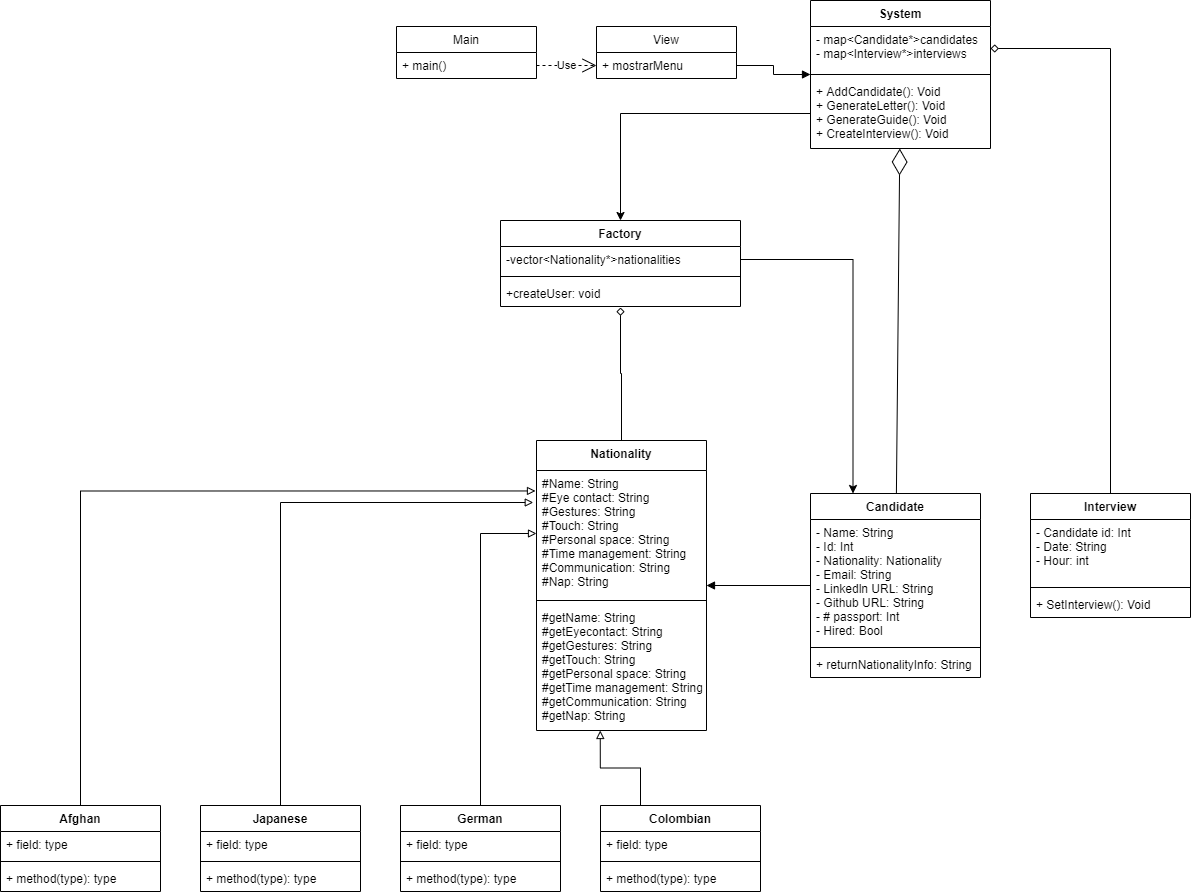

The diagram above was exported from draw.io. Its source (the exported page's mxGraphModel, read from the mxfile embedded in the PNG):
<mxGraphModel dx="2448" dy="1933" grid="1" gridSize="10" guides="1" tooltips="1" connect="1" arrows="1" fold="1" page="1" pageScale="1" pageWidth="827" pageHeight="1169" math="0" shadow="0">
  <root>
    <mxCell id="WIyWlLk6GJQsqaUBKTNV-0" />
    <mxCell id="WIyWlLk6GJQsqaUBKTNV-1" parent="WIyWlLk6GJQsqaUBKTNV-0" />
    <mxCell id="2We12x6LCFjFmmdaMcXo-0" value="Candidate" style="swimlane;fontStyle=1;align=center;verticalAlign=top;childLayout=stackLayout;horizontal=1;startSize=26;horizontalStack=0;resizeParent=1;resizeParentMax=0;resizeLast=0;collapsible=1;marginBottom=0;" parent="WIyWlLk6GJQsqaUBKTNV-1" vertex="1">
      <mxGeometry x="410" y="183" width="170" height="184" as="geometry" />
    </mxCell>
    <mxCell id="2We12x6LCFjFmmdaMcXo-1" value="- Name: String&#10;- Id: Int&#10;- Nationality: Nationality&#10;- Email: String&#10;- Linkedln URL: String&#10;- Github URL: String&#10;- # passport: Int&#10;- Hired: Bool" style="text;strokeColor=none;fillColor=none;align=left;verticalAlign=top;spacingLeft=4;spacingRight=4;overflow=hidden;rotatable=0;points=[[0,0.5],[1,0.5]];portConstraint=eastwest;" parent="2We12x6LCFjFmmdaMcXo-0" vertex="1">
      <mxGeometry y="26" width="170" height="124" as="geometry" />
    </mxCell>
    <mxCell id="2We12x6LCFjFmmdaMcXo-2" value="" style="line;strokeWidth=1;fillColor=none;align=left;verticalAlign=middle;spacingTop=-1;spacingLeft=3;spacingRight=3;rotatable=0;labelPosition=right;points=[];portConstraint=eastwest;" parent="2We12x6LCFjFmmdaMcXo-0" vertex="1">
      <mxGeometry y="150" width="170" height="8" as="geometry" />
    </mxCell>
    <mxCell id="2We12x6LCFjFmmdaMcXo-3" value="+ returnNationalityInfo: String" style="text;strokeColor=none;fillColor=none;align=left;verticalAlign=top;spacingLeft=4;spacingRight=4;overflow=hidden;rotatable=0;points=[[0,0.5],[1,0.5]];portConstraint=eastwest;" parent="2We12x6LCFjFmmdaMcXo-0" vertex="1">
      <mxGeometry y="158" width="170" height="26" as="geometry" />
    </mxCell>
    <mxCell id="571kYsCptGlwks_63xzr-25" style="edgeStyle=orthogonalEdgeStyle;rounded=0;orthogonalLoop=1;jettySize=auto;html=1;entryX=0.5;entryY=1.038;entryDx=0;entryDy=0;entryPerimeter=0;endArrow=diamond;endFill=0;" parent="WIyWlLk6GJQsqaUBKTNV-1" source="2We12x6LCFjFmmdaMcXo-4" target="571kYsCptGlwks_63xzr-24" edge="1">
      <mxGeometry relative="1" as="geometry" />
    </mxCell>
    <mxCell id="2We12x6LCFjFmmdaMcXo-4" value="Nationality" style="swimlane;fontStyle=1;align=center;verticalAlign=top;childLayout=stackLayout;horizontal=1;startSize=30;horizontalStack=0;resizeParent=1;resizeParentMax=0;resizeLast=0;collapsible=1;marginBottom=0;" parent="WIyWlLk6GJQsqaUBKTNV-1" vertex="1">
      <mxGeometry x="136" y="130" width="170" height="290" as="geometry" />
    </mxCell>
    <mxCell id="2We12x6LCFjFmmdaMcXo-5" value="#Name: String&#10;#Eye contact: String&#10;#Gestures: String&#10;#Touch: String&#10;#Personal space: String&#10;#Time management: String&#10;#Communication: String&#10;#Nap: String" style="text;strokeColor=none;fillColor=none;align=left;verticalAlign=top;spacingLeft=4;spacingRight=4;overflow=hidden;rotatable=0;points=[[0,0.5],[1,0.5]];portConstraint=eastwest;" parent="2We12x6LCFjFmmdaMcXo-4" vertex="1">
      <mxGeometry y="30" width="170" height="126" as="geometry" />
    </mxCell>
    <mxCell id="2We12x6LCFjFmmdaMcXo-6" value="" style="line;strokeWidth=1;fillColor=none;align=left;verticalAlign=middle;spacingTop=-1;spacingLeft=3;spacingRight=3;rotatable=0;labelPosition=right;points=[];portConstraint=eastwest;" parent="2We12x6LCFjFmmdaMcXo-4" vertex="1">
      <mxGeometry y="156" width="170" height="8" as="geometry" />
    </mxCell>
    <mxCell id="2We12x6LCFjFmmdaMcXo-7" value="#getName: String&#10;#getEyecontact: String&#10;#getGestures: String&#10;#getTouch: String&#10;#getPersonal space: String&#10;#getTime management: String&#10;#getCommunication: String&#10;#getNap: String" style="text;strokeColor=none;fillColor=none;align=left;verticalAlign=top;spacingLeft=4;spacingRight=4;overflow=hidden;rotatable=0;points=[[0,0.5],[1,0.5]];portConstraint=eastwest;" parent="2We12x6LCFjFmmdaMcXo-4" vertex="1">
      <mxGeometry y="164" width="170" height="126" as="geometry" />
    </mxCell>
    <mxCell id="571kYsCptGlwks_63xzr-30" style="edgeStyle=orthogonalEdgeStyle;rounded=0;orthogonalLoop=1;jettySize=auto;html=1;exitX=0.5;exitY=0;exitDx=0;exitDy=0;entryX=1;entryY=0.5;entryDx=0;entryDy=0;endArrow=diamond;endFill=0;" parent="WIyWlLk6GJQsqaUBKTNV-1" source="2We12x6LCFjFmmdaMcXo-8" target="2We12x6LCFjFmmdaMcXo-17" edge="1">
      <mxGeometry relative="1" as="geometry">
        <Array as="points">
          <mxPoint x="710" y="-262" />
        </Array>
      </mxGeometry>
    </mxCell>
    <mxCell id="2We12x6LCFjFmmdaMcXo-8" value="Interview" style="swimlane;fontStyle=1;align=center;verticalAlign=top;childLayout=stackLayout;horizontal=1;startSize=26;horizontalStack=0;resizeParent=1;resizeParentMax=0;resizeLast=0;collapsible=1;marginBottom=0;" parent="WIyWlLk6GJQsqaUBKTNV-1" vertex="1">
      <mxGeometry x="630" y="183" width="160" height="124" as="geometry" />
    </mxCell>
    <mxCell id="2We12x6LCFjFmmdaMcXo-9" value="- Candidate id: Int&#10;- Date: String&#10;- Hour: int" style="text;strokeColor=none;fillColor=none;align=left;verticalAlign=top;spacingLeft=4;spacingRight=4;overflow=hidden;rotatable=0;points=[[0,0.5],[1,0.5]];portConstraint=eastwest;" parent="2We12x6LCFjFmmdaMcXo-8" vertex="1">
      <mxGeometry y="26" width="160" height="64" as="geometry" />
    </mxCell>
    <mxCell id="2We12x6LCFjFmmdaMcXo-10" value="" style="line;strokeWidth=1;fillColor=none;align=left;verticalAlign=middle;spacingTop=-1;spacingLeft=3;spacingRight=3;rotatable=0;labelPosition=right;points=[];portConstraint=eastwest;" parent="2We12x6LCFjFmmdaMcXo-8" vertex="1">
      <mxGeometry y="90" width="160" height="8" as="geometry" />
    </mxCell>
    <mxCell id="2We12x6LCFjFmmdaMcXo-11" value="+ SetInterview(): Void" style="text;strokeColor=none;fillColor=none;align=left;verticalAlign=top;spacingLeft=4;spacingRight=4;overflow=hidden;rotatable=0;points=[[0,0.5],[1,0.5]];portConstraint=eastwest;" parent="2We12x6LCFjFmmdaMcXo-8" vertex="1">
      <mxGeometry y="98" width="160" height="26" as="geometry" />
    </mxCell>
    <mxCell id="2We12x6LCFjFmmdaMcXo-16" value="System" style="swimlane;fontStyle=1;align=center;verticalAlign=top;childLayout=stackLayout;horizontal=1;startSize=26;horizontalStack=0;resizeParent=1;resizeParentMax=0;resizeLast=0;collapsible=1;marginBottom=0;" parent="WIyWlLk6GJQsqaUBKTNV-1" vertex="1">
      <mxGeometry x="410" y="-310" width="180" height="148" as="geometry" />
    </mxCell>
    <mxCell id="2We12x6LCFjFmmdaMcXo-17" value="- map&lt;Candidate*&gt;candidates&#10;- map&lt;Interview*&gt;interviews" style="text;strokeColor=none;fillColor=none;align=left;verticalAlign=top;spacingLeft=4;spacingRight=4;overflow=hidden;rotatable=0;points=[[0,0.5],[1,0.5]];portConstraint=eastwest;" parent="2We12x6LCFjFmmdaMcXo-16" vertex="1">
      <mxGeometry y="26" width="180" height="44" as="geometry" />
    </mxCell>
    <mxCell id="2We12x6LCFjFmmdaMcXo-18" value="" style="line;strokeWidth=1;fillColor=none;align=left;verticalAlign=middle;spacingTop=-1;spacingLeft=3;spacingRight=3;rotatable=0;labelPosition=right;points=[];portConstraint=eastwest;" parent="2We12x6LCFjFmmdaMcXo-16" vertex="1">
      <mxGeometry y="70" width="180" height="8" as="geometry" />
    </mxCell>
    <mxCell id="2We12x6LCFjFmmdaMcXo-19" value="+ AddCandidate(): Void&#10;+ GenerateLetter(): Void&#10;+ GenerateGuide(): Void&#10;+ CreateInterview(): Void" style="text;strokeColor=none;fillColor=none;align=left;verticalAlign=top;spacingLeft=4;spacingRight=4;overflow=hidden;rotatable=0;points=[[0,0.5],[1,0.5]];portConstraint=eastwest;" parent="2We12x6LCFjFmmdaMcXo-16" vertex="1">
      <mxGeometry y="78" width="180" height="70" as="geometry" />
    </mxCell>
    <mxCell id="2We12x6LCFjFmmdaMcXo-21" value="Main" style="swimlane;fontStyle=0;childLayout=stackLayout;horizontal=1;startSize=26;fillColor=none;horizontalStack=0;resizeParent=1;resizeParentMax=0;resizeLast=0;collapsible=1;marginBottom=0;" parent="WIyWlLk6GJQsqaUBKTNV-1" vertex="1">
      <mxGeometry x="-4" y="-284" width="140" height="52" as="geometry" />
    </mxCell>
    <mxCell id="2We12x6LCFjFmmdaMcXo-22" value="+ main()" style="text;strokeColor=none;fillColor=none;align=left;verticalAlign=top;spacingLeft=4;spacingRight=4;overflow=hidden;rotatable=0;points=[[0,0.5],[1,0.5]];portConstraint=eastwest;" parent="2We12x6LCFjFmmdaMcXo-21" vertex="1">
      <mxGeometry y="26" width="140" height="26" as="geometry" />
    </mxCell>
    <mxCell id="2We12x6LCFjFmmdaMcXo-25" value="View" style="swimlane;fontStyle=0;childLayout=stackLayout;horizontal=1;startSize=26;fillColor=none;horizontalStack=0;resizeParent=1;resizeParentMax=0;resizeLast=0;collapsible=1;marginBottom=0;" parent="WIyWlLk6GJQsqaUBKTNV-1" vertex="1">
      <mxGeometry x="196" y="-284" width="140" height="52" as="geometry" />
    </mxCell>
    <mxCell id="2We12x6LCFjFmmdaMcXo-26" value="+ mostrarMenu" style="text;strokeColor=none;fillColor=none;align=left;verticalAlign=top;spacingLeft=4;spacingRight=4;overflow=hidden;rotatable=0;points=[[0,0.5],[1,0.5]];portConstraint=eastwest;" parent="2We12x6LCFjFmmdaMcXo-25" vertex="1">
      <mxGeometry y="26" width="140" height="26" as="geometry" />
    </mxCell>
    <mxCell id="2We12x6LCFjFmmdaMcXo-27" value="Use" style="endArrow=open;endSize=12;dashed=1;html=1;rounded=0;exitX=1;exitY=0.5;exitDx=0;exitDy=0;" parent="WIyWlLk6GJQsqaUBKTNV-1" source="2We12x6LCFjFmmdaMcXo-22" target="2We12x6LCFjFmmdaMcXo-26" edge="1">
      <mxGeometry width="160" relative="1" as="geometry">
        <mxPoint x="416" y="-224" as="sourcePoint" />
        <mxPoint x="576" y="-224" as="targetPoint" />
        <mxPoint as="offset" />
      </mxGeometry>
    </mxCell>
    <mxCell id="2We12x6LCFjFmmdaMcXo-28" value="" style="endArrow=block;endFill=1;html=1;edgeStyle=orthogonalEdgeStyle;align=left;verticalAlign=top;rounded=0;" parent="WIyWlLk6GJQsqaUBKTNV-1" source="2We12x6LCFjFmmdaMcXo-26" target="2We12x6LCFjFmmdaMcXo-16" edge="1">
      <mxGeometry x="0.075" y="-30" relative="1" as="geometry">
        <mxPoint x="330" y="-174" as="sourcePoint" />
        <mxPoint x="490" y="-174" as="targetPoint" />
        <mxPoint as="offset" />
      </mxGeometry>
    </mxCell>
    <mxCell id="2We12x6LCFjFmmdaMcXo-30" value="" style="endArrow=diamondThin;endFill=0;endSize=24;html=1;rounded=0;" parent="WIyWlLk6GJQsqaUBKTNV-1" source="2We12x6LCFjFmmdaMcXo-0" target="2We12x6LCFjFmmdaMcXo-16" edge="1">
      <mxGeometry width="160" relative="1" as="geometry">
        <mxPoint x="310" y="200" as="sourcePoint" />
        <mxPoint x="470" y="200" as="targetPoint" />
      </mxGeometry>
    </mxCell>
    <mxCell id="2We12x6LCFjFmmdaMcXo-35" value="" style="endArrow=block;endFill=1;html=1;edgeStyle=orthogonalEdgeStyle;align=left;verticalAlign=top;rounded=0;" parent="WIyWlLk6GJQsqaUBKTNV-1" source="2We12x6LCFjFmmdaMcXo-0" target="2We12x6LCFjFmmdaMcXo-4" edge="1">
      <mxGeometry x="0.075" y="-30" relative="1" as="geometry">
        <mxPoint x="260" y="460" as="sourcePoint" />
        <mxPoint x="384" y="460" as="targetPoint" />
        <mxPoint as="offset" />
        <Array as="points" />
      </mxGeometry>
    </mxCell>
    <mxCell id="571kYsCptGlwks_63xzr-17" style="edgeStyle=orthogonalEdgeStyle;rounded=0;orthogonalLoop=1;jettySize=auto;html=1;exitX=0.5;exitY=0;exitDx=0;exitDy=0;endArrow=block;endFill=0;" parent="WIyWlLk6GJQsqaUBKTNV-1" source="571kYsCptGlwks_63xzr-0" target="2We12x6LCFjFmmdaMcXo-5" edge="1">
      <mxGeometry relative="1" as="geometry" />
    </mxCell>
    <mxCell id="571kYsCptGlwks_63xzr-0" value="German" style="swimlane;fontStyle=1;align=center;verticalAlign=top;childLayout=stackLayout;horizontal=1;startSize=26;horizontalStack=0;resizeParent=1;resizeParentMax=0;resizeLast=0;collapsible=1;marginBottom=0;" parent="WIyWlLk6GJQsqaUBKTNV-1" vertex="1">
      <mxGeometry y="495" width="160" height="86" as="geometry" />
    </mxCell>
    <mxCell id="571kYsCptGlwks_63xzr-1" value="+ field: type" style="text;strokeColor=none;fillColor=none;align=left;verticalAlign=top;spacingLeft=4;spacingRight=4;overflow=hidden;rotatable=0;points=[[0,0.5],[1,0.5]];portConstraint=eastwest;" parent="571kYsCptGlwks_63xzr-0" vertex="1">
      <mxGeometry y="26" width="160" height="26" as="geometry" />
    </mxCell>
    <mxCell id="571kYsCptGlwks_63xzr-2" value="" style="line;strokeWidth=1;fillColor=none;align=left;verticalAlign=middle;spacingTop=-1;spacingLeft=3;spacingRight=3;rotatable=0;labelPosition=right;points=[];portConstraint=eastwest;" parent="571kYsCptGlwks_63xzr-0" vertex="1">
      <mxGeometry y="52" width="160" height="8" as="geometry" />
    </mxCell>
    <mxCell id="571kYsCptGlwks_63xzr-3" value="+ method(type): type" style="text;strokeColor=none;fillColor=none;align=left;verticalAlign=top;spacingLeft=4;spacingRight=4;overflow=hidden;rotatable=0;points=[[0,0.5],[1,0.5]];portConstraint=eastwest;" parent="571kYsCptGlwks_63xzr-0" vertex="1">
      <mxGeometry y="60" width="160" height="26" as="geometry" />
    </mxCell>
    <mxCell id="571kYsCptGlwks_63xzr-20" style="edgeStyle=orthogonalEdgeStyle;rounded=0;orthogonalLoop=1;jettySize=auto;html=1;exitX=0.25;exitY=0;exitDx=0;exitDy=0;entryX=0.375;entryY=1;entryDx=0;entryDy=0;entryPerimeter=0;endArrow=block;endFill=0;" parent="WIyWlLk6GJQsqaUBKTNV-1" source="571kYsCptGlwks_63xzr-4" target="2We12x6LCFjFmmdaMcXo-7" edge="1">
      <mxGeometry relative="1" as="geometry" />
    </mxCell>
    <mxCell id="571kYsCptGlwks_63xzr-4" value="Colombian" style="swimlane;fontStyle=1;align=center;verticalAlign=top;childLayout=stackLayout;horizontal=1;startSize=26;horizontalStack=0;resizeParent=1;resizeParentMax=0;resizeLast=0;collapsible=1;marginBottom=0;" parent="WIyWlLk6GJQsqaUBKTNV-1" vertex="1">
      <mxGeometry x="200" y="495" width="160" height="86" as="geometry" />
    </mxCell>
    <mxCell id="571kYsCptGlwks_63xzr-5" value="+ field: type" style="text;strokeColor=none;fillColor=none;align=left;verticalAlign=top;spacingLeft=4;spacingRight=4;overflow=hidden;rotatable=0;points=[[0,0.5],[1,0.5]];portConstraint=eastwest;" parent="571kYsCptGlwks_63xzr-4" vertex="1">
      <mxGeometry y="26" width="160" height="26" as="geometry" />
    </mxCell>
    <mxCell id="571kYsCptGlwks_63xzr-6" value="" style="line;strokeWidth=1;fillColor=none;align=left;verticalAlign=middle;spacingTop=-1;spacingLeft=3;spacingRight=3;rotatable=0;labelPosition=right;points=[];portConstraint=eastwest;" parent="571kYsCptGlwks_63xzr-4" vertex="1">
      <mxGeometry y="52" width="160" height="8" as="geometry" />
    </mxCell>
    <mxCell id="571kYsCptGlwks_63xzr-7" value="+ method(type): type" style="text;strokeColor=none;fillColor=none;align=left;verticalAlign=top;spacingLeft=4;spacingRight=4;overflow=hidden;rotatable=0;points=[[0,0.5],[1,0.5]];portConstraint=eastwest;" parent="571kYsCptGlwks_63xzr-4" vertex="1">
      <mxGeometry y="60" width="160" height="26" as="geometry" />
    </mxCell>
    <mxCell id="571kYsCptGlwks_63xzr-18" style="edgeStyle=orthogonalEdgeStyle;rounded=0;orthogonalLoop=1;jettySize=auto;html=1;entryX=-0.019;entryY=0.254;entryDx=0;entryDy=0;entryPerimeter=0;endArrow=block;endFill=0;" parent="WIyWlLk6GJQsqaUBKTNV-1" source="571kYsCptGlwks_63xzr-8" target="2We12x6LCFjFmmdaMcXo-5" edge="1">
      <mxGeometry relative="1" as="geometry" />
    </mxCell>
    <mxCell id="571kYsCptGlwks_63xzr-8" value="Japanese" style="swimlane;fontStyle=1;align=center;verticalAlign=top;childLayout=stackLayout;horizontal=1;startSize=26;horizontalStack=0;resizeParent=1;resizeParentMax=0;resizeLast=0;collapsible=1;marginBottom=0;" parent="WIyWlLk6GJQsqaUBKTNV-1" vertex="1">
      <mxGeometry x="-200" y="495" width="160" height="86" as="geometry" />
    </mxCell>
    <mxCell id="571kYsCptGlwks_63xzr-9" value="+ field: type" style="text;strokeColor=none;fillColor=none;align=left;verticalAlign=top;spacingLeft=4;spacingRight=4;overflow=hidden;rotatable=0;points=[[0,0.5],[1,0.5]];portConstraint=eastwest;" parent="571kYsCptGlwks_63xzr-8" vertex="1">
      <mxGeometry y="26" width="160" height="26" as="geometry" />
    </mxCell>
    <mxCell id="571kYsCptGlwks_63xzr-10" value="" style="line;strokeWidth=1;fillColor=none;align=left;verticalAlign=middle;spacingTop=-1;spacingLeft=3;spacingRight=3;rotatable=0;labelPosition=right;points=[];portConstraint=eastwest;" parent="571kYsCptGlwks_63xzr-8" vertex="1">
      <mxGeometry y="52" width="160" height="8" as="geometry" />
    </mxCell>
    <mxCell id="571kYsCptGlwks_63xzr-11" value="+ method(type): type" style="text;strokeColor=none;fillColor=none;align=left;verticalAlign=top;spacingLeft=4;spacingRight=4;overflow=hidden;rotatable=0;points=[[0,0.5],[1,0.5]];portConstraint=eastwest;" parent="571kYsCptGlwks_63xzr-8" vertex="1">
      <mxGeometry y="60" width="160" height="26" as="geometry" />
    </mxCell>
    <mxCell id="571kYsCptGlwks_63xzr-19" style="edgeStyle=orthogonalEdgeStyle;rounded=0;orthogonalLoop=1;jettySize=auto;html=1;exitX=0.5;exitY=0;exitDx=0;exitDy=0;entryX=-0.006;entryY=0.174;entryDx=0;entryDy=0;entryPerimeter=0;endArrow=block;endFill=0;" parent="WIyWlLk6GJQsqaUBKTNV-1" source="571kYsCptGlwks_63xzr-12" target="2We12x6LCFjFmmdaMcXo-4" edge="1">
      <mxGeometry relative="1" as="geometry" />
    </mxCell>
    <mxCell id="571kYsCptGlwks_63xzr-12" value="Afghan" style="swimlane;fontStyle=1;align=center;verticalAlign=top;childLayout=stackLayout;horizontal=1;startSize=26;horizontalStack=0;resizeParent=1;resizeParentMax=0;resizeLast=0;collapsible=1;marginBottom=0;" parent="WIyWlLk6GJQsqaUBKTNV-1" vertex="1">
      <mxGeometry x="-400" y="495" width="160" height="86" as="geometry" />
    </mxCell>
    <mxCell id="571kYsCptGlwks_63xzr-13" value="+ field: type" style="text;strokeColor=none;fillColor=none;align=left;verticalAlign=top;spacingLeft=4;spacingRight=4;overflow=hidden;rotatable=0;points=[[0,0.5],[1,0.5]];portConstraint=eastwest;" parent="571kYsCptGlwks_63xzr-12" vertex="1">
      <mxGeometry y="26" width="160" height="26" as="geometry" />
    </mxCell>
    <mxCell id="571kYsCptGlwks_63xzr-14" value="" style="line;strokeWidth=1;fillColor=none;align=left;verticalAlign=middle;spacingTop=-1;spacingLeft=3;spacingRight=3;rotatable=0;labelPosition=right;points=[];portConstraint=eastwest;" parent="571kYsCptGlwks_63xzr-12" vertex="1">
      <mxGeometry y="52" width="160" height="8" as="geometry" />
    </mxCell>
    <mxCell id="571kYsCptGlwks_63xzr-15" value="+ method(type): type" style="text;strokeColor=none;fillColor=none;align=left;verticalAlign=top;spacingLeft=4;spacingRight=4;overflow=hidden;rotatable=0;points=[[0,0.5],[1,0.5]];portConstraint=eastwest;" parent="571kYsCptGlwks_63xzr-12" vertex="1">
      <mxGeometry y="60" width="160" height="26" as="geometry" />
    </mxCell>
    <mxCell id="571kYsCptGlwks_63xzr-21" value="Factory" style="swimlane;fontStyle=1;align=center;verticalAlign=top;childLayout=stackLayout;horizontal=1;startSize=26;horizontalStack=0;resizeParent=1;resizeParentMax=0;resizeLast=0;collapsible=1;marginBottom=0;" parent="WIyWlLk6GJQsqaUBKTNV-1" vertex="1">
      <mxGeometry x="100" y="-90" width="240" height="86" as="geometry" />
    </mxCell>
    <mxCell id="571kYsCptGlwks_63xzr-22" value="-vector&lt;Nationality*&gt;nationalities" style="text;strokeColor=none;fillColor=none;align=left;verticalAlign=top;spacingLeft=4;spacingRight=4;overflow=hidden;rotatable=0;points=[[0,0.5],[1,0.5]];portConstraint=eastwest;" parent="571kYsCptGlwks_63xzr-21" vertex="1">
      <mxGeometry y="26" width="240" height="26" as="geometry" />
    </mxCell>
    <mxCell id="571kYsCptGlwks_63xzr-23" value="" style="line;strokeWidth=1;fillColor=none;align=left;verticalAlign=middle;spacingTop=-1;spacingLeft=3;spacingRight=3;rotatable=0;labelPosition=right;points=[];portConstraint=eastwest;" parent="571kYsCptGlwks_63xzr-21" vertex="1">
      <mxGeometry y="52" width="240" height="8" as="geometry" />
    </mxCell>
    <mxCell id="571kYsCptGlwks_63xzr-24" value="+createUser: void" style="text;strokeColor=none;fillColor=none;align=left;verticalAlign=top;spacingLeft=4;spacingRight=4;overflow=hidden;rotatable=0;points=[[0,0.5],[1,0.5]];portConstraint=eastwest;" parent="571kYsCptGlwks_63xzr-21" vertex="1">
      <mxGeometry y="60" width="240" height="26" as="geometry" />
    </mxCell>
    <mxCell id="571kYsCptGlwks_63xzr-26" style="edgeStyle=orthogonalEdgeStyle;rounded=0;orthogonalLoop=1;jettySize=auto;html=1;exitX=1;exitY=0.5;exitDx=0;exitDy=0;entryX=0.25;entryY=0;entryDx=0;entryDy=0;endArrow=classic;endFill=1;" parent="WIyWlLk6GJQsqaUBKTNV-1" source="571kYsCptGlwks_63xzr-22" target="2We12x6LCFjFmmdaMcXo-0" edge="1">
      <mxGeometry relative="1" as="geometry" />
    </mxCell>
    <mxCell id="571kYsCptGlwks_63xzr-27" style="edgeStyle=orthogonalEdgeStyle;rounded=0;orthogonalLoop=1;jettySize=auto;html=1;exitX=0;exitY=0.5;exitDx=0;exitDy=0;entryX=0.5;entryY=0;entryDx=0;entryDy=0;endArrow=classic;endFill=1;" parent="WIyWlLk6GJQsqaUBKTNV-1" source="2We12x6LCFjFmmdaMcXo-19" target="571kYsCptGlwks_63xzr-21" edge="1">
      <mxGeometry relative="1" as="geometry" />
    </mxCell>
  </root>
</mxGraphModel>